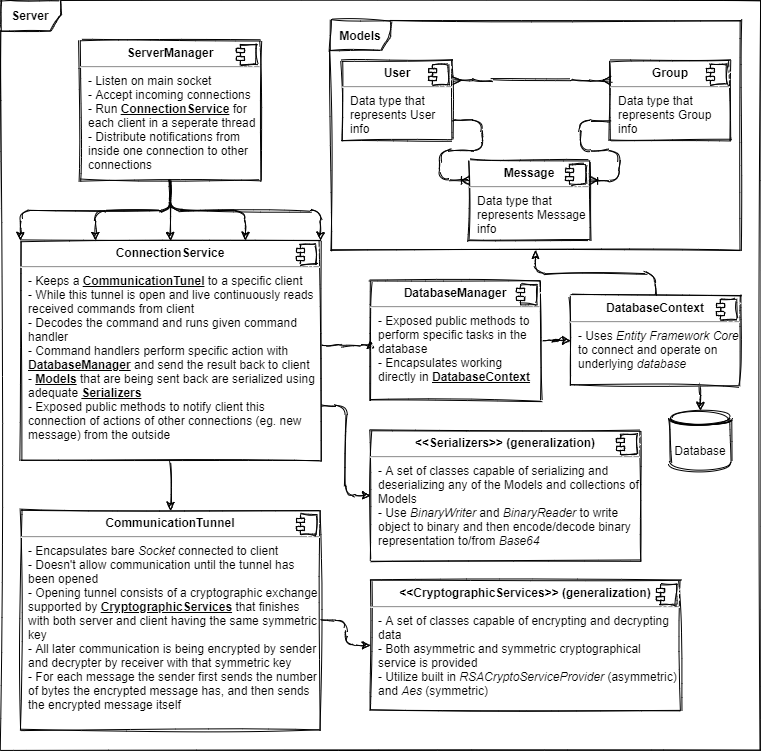

The diagram above was exported from draw.io. Its source (the exported page's mxGraphModel, read from the mxfile embedded in the PNG):
<mxGraphModel dx="648" dy="575" grid="1" gridSize="10" guides="1" tooltips="1" connect="1" arrows="1" fold="1" page="1" pageScale="1" pageWidth="827" pageHeight="1169" background="#ffffff" math="0" shadow="0">
  <root>
    <mxCell id="0" />
    <mxCell id="1" parent="0" />
    <mxCell id="13" style="edgeStyle=orthogonalEdgeStyle;orthogonalLoop=1;jettySize=auto;html=1;exitX=0.5;exitY=1;exitDx=0;exitDy=0;entryX=0.25;entryY=0;entryDx=0;entryDy=0;sketch=1;" parent="1" source="9" target="11" edge="1">
      <mxGeometry relative="1" as="geometry" />
    </mxCell>
    <mxCell id="14" style="edgeStyle=orthogonalEdgeStyle;orthogonalLoop=1;jettySize=auto;html=1;exitX=0.5;exitY=1;exitDx=0;exitDy=0;entryX=0.5;entryY=0;entryDx=0;entryDy=0;sketch=1;" parent="1" source="9" target="11" edge="1">
      <mxGeometry relative="1" as="geometry" />
    </mxCell>
    <mxCell id="15" style="edgeStyle=orthogonalEdgeStyle;orthogonalLoop=1;jettySize=auto;html=1;exitX=0.5;exitY=1;exitDx=0;exitDy=0;entryX=0.75;entryY=0;entryDx=0;entryDy=0;sketch=1;" parent="1" source="9" target="11" edge="1">
      <mxGeometry relative="1" as="geometry" />
    </mxCell>
    <mxCell id="50" style="edgeStyle=orthogonalEdgeStyle;orthogonalLoop=1;jettySize=auto;html=1;exitX=0.5;exitY=1;exitDx=0;exitDy=0;entryX=0;entryY=0;entryDx=0;entryDy=0;sketch=1;" parent="1" source="9" target="11" edge="1">
      <mxGeometry relative="1" as="geometry" />
    </mxCell>
    <mxCell id="51" style="edgeStyle=orthogonalEdgeStyle;orthogonalLoop=1;jettySize=auto;html=1;exitX=0.5;exitY=1;exitDx=0;exitDy=0;entryX=1;entryY=0;entryDx=0;entryDy=0;sketch=1;" parent="1" source="9" target="11" edge="1">
      <mxGeometry relative="1" as="geometry" />
    </mxCell>
    <mxCell id="9" value="&lt;p style=&quot;margin: 0px ; margin-top: 6px ; text-align: center&quot;&gt;&lt;b&gt;ServerManager&lt;/b&gt;&lt;/p&gt;&lt;hr&gt;&lt;p style=&quot;margin: 0px ; margin-left: 8px&quot;&gt;- Listen on main socket&lt;/p&gt;&lt;p style=&quot;margin: 0px ; margin-left: 8px&quot;&gt;- Accept incoming connections&lt;/p&gt;&lt;p style=&quot;margin: 0px ; margin-left: 8px&quot;&gt;- Run &lt;b&gt;&lt;u&gt;ConnectionService&lt;/u&gt;&lt;/b&gt; for each client in a seperate thread&lt;/p&gt;&lt;p style=&quot;margin: 0px ; margin-left: 8px&quot;&gt;- Distribute notifications from inside one connection to other connections&lt;/p&gt;" style="align=left;overflow=fill;html=1;dropTarget=0;glass=0;shadow=0;whiteSpace=wrap;sketch=1;" parent="1" vertex="1">
      <mxGeometry x="80" y="40" width="180" height="140" as="geometry" />
    </mxCell>
    <mxCell id="10" value="" style="shape=component;jettyWidth=8;jettyHeight=4;sketch=1;" parent="9" vertex="1">
      <mxGeometry x="1" width="20" height="20" relative="1" as="geometry">
        <mxPoint x="-24" y="4" as="offset" />
      </mxGeometry>
    </mxCell>
    <mxCell id="18" style="edgeStyle=orthogonalEdgeStyle;orthogonalLoop=1;jettySize=auto;html=1;entryX=0;entryY=0.5;entryDx=0;entryDy=0;sketch=1;" parent="1" source="11" target="16" edge="1">
      <mxGeometry relative="1" as="geometry">
        <Array as="points">
          <mxPoint x="330" y="345" />
          <mxPoint x="330" y="345" />
        </Array>
      </mxGeometry>
    </mxCell>
    <mxCell id="49" style="edgeStyle=orthogonalEdgeStyle;orthogonalLoop=1;jettySize=auto;html=1;exitX=1;exitY=0.75;exitDx=0;exitDy=0;entryX=0;entryY=0.5;entryDx=0;entryDy=0;sketch=1;" parent="1" source="11" target="47" edge="1">
      <mxGeometry relative="1" as="geometry" />
    </mxCell>
    <mxCell id="56" style="edgeStyle=orthogonalEdgeStyle;orthogonalLoop=1;jettySize=auto;html=1;exitX=0.5;exitY=1;exitDx=0;exitDy=0;sketch=1;" parent="1" source="11" target="54" edge="1">
      <mxGeometry relative="1" as="geometry" />
    </mxCell>
    <mxCell id="11" value="&lt;p style=&quot;margin: 0px ; margin-top: 6px ; text-align: center&quot;&gt;&lt;b&gt;ConnectionService&lt;/b&gt;&lt;/p&gt;&lt;hr&gt;&lt;p style=&quot;margin: 0px ; margin-left: 8px&quot;&gt;- Keeps a &lt;b&gt;&lt;u&gt;CommunicationTunel&lt;/u&gt;&lt;/b&gt; to a specific client&lt;/p&gt;&lt;p style=&quot;margin: 0px ; margin-left: 8px&quot;&gt;- While this tunnel is open and live continuously reads received commands from client&lt;/p&gt;&lt;p style=&quot;margin: 0px ; margin-left: 8px&quot;&gt;- Decodes the command and runs given command handler&lt;/p&gt;&lt;p style=&quot;margin: 0px ; margin-left: 8px&quot;&gt;- Command handlers perform specific action with &lt;b&gt;&lt;u&gt;DatabaseManager&lt;/u&gt;&lt;/b&gt; and send the result back to client&lt;/p&gt;&lt;p style=&quot;margin: 0px ; margin-left: 8px&quot;&gt;- &lt;b&gt;&lt;u&gt;Models&lt;/u&gt;&lt;/b&gt; that are being sent back are serialized using adequate &lt;b&gt;&lt;u&gt;Serializers&lt;/u&gt;&lt;/b&gt;&lt;/p&gt;&lt;p style=&quot;margin: 0px ; margin-left: 8px&quot;&gt;- Exposed public methods to notify client this connection of actions of other connections (eg. new message) from the outside&lt;/p&gt;&lt;p style=&quot;margin: 0px ; margin-left: 8px&quot;&gt;&lt;br&gt;&lt;/p&gt;" style="align=left;overflow=fill;html=1;dropTarget=0;shadow=0;glass=0;whiteSpace=wrap;sketch=1;" parent="1" vertex="1">
      <mxGeometry x="20" y="240" width="300" height="220" as="geometry" />
    </mxCell>
    <mxCell id="12" value="" style="shape=component;jettyWidth=8;jettyHeight=4;sketch=1;" parent="11" vertex="1">
      <mxGeometry x="1" width="20" height="20" relative="1" as="geometry">
        <mxPoint x="-24" y="4" as="offset" />
      </mxGeometry>
    </mxCell>
    <mxCell id="22" style="edgeStyle=orthogonalEdgeStyle;orthogonalLoop=1;jettySize=auto;html=1;sketch=1;" parent="1" source="16" target="20" edge="1">
      <mxGeometry relative="1" as="geometry" />
    </mxCell>
    <mxCell id="16" value="&lt;p style=&quot;margin: 0px ; margin-top: 6px ; text-align: center&quot;&gt;&lt;b&gt;DatabaseManager&lt;/b&gt;&lt;/p&gt;&lt;hr&gt;&lt;p style=&quot;margin: 0px ; margin-left: 8px&quot;&gt;- Exposed public methods to perform specific tasks in the database&lt;/p&gt;&lt;p style=&quot;margin: 0px ; margin-left: 8px&quot;&gt;- Encapsulates working directly in &lt;b&gt;&lt;u&gt;DatabaseContext&lt;/u&gt;&lt;/b&gt;&lt;/p&gt;" style="align=left;overflow=fill;html=1;dropTarget=0;shadow=0;glass=0;whiteSpace=wrap;sketch=1;" parent="1" vertex="1">
      <mxGeometry x="370" y="280" width="170" height="120" as="geometry" />
    </mxCell>
    <mxCell id="17" value="" style="shape=component;jettyWidth=8;jettyHeight=4;sketch=1;" parent="16" vertex="1">
      <mxGeometry x="1" width="20" height="20" relative="1" as="geometry">
        <mxPoint x="-24" y="4" as="offset" />
      </mxGeometry>
    </mxCell>
    <mxCell id="37" style="edgeStyle=orthogonalEdgeStyle;orthogonalLoop=1;jettySize=auto;html=1;sketch=1;" parent="1" source="20" target="33" edge="1">
      <mxGeometry relative="1" as="geometry" />
    </mxCell>
    <mxCell id="53" style="edgeStyle=orthogonalEdgeStyle;orthogonalLoop=1;jettySize=auto;html=1;exitX=0.75;exitY=1;exitDx=0;exitDy=0;entryX=0.5;entryY=0;entryDx=0;entryDy=0;sketch=1;" parent="1" source="20" target="52" edge="1">
      <mxGeometry relative="1" as="geometry" />
    </mxCell>
    <mxCell id="20" value="&lt;p style=&quot;margin: 0px ; margin-top: 6px ; text-align: center&quot;&gt;&lt;b&gt;DatabaseContext&lt;/b&gt;&lt;/p&gt;&lt;hr&gt;&lt;p style=&quot;margin: 0px ; margin-left: 8px&quot;&gt;- Uses &lt;i&gt;Entity Framework Core&lt;/i&gt; to connect and operate on underlying &lt;i&gt;database&lt;/i&gt;&lt;/p&gt;&lt;p style=&quot;margin: 0px ; margin-left: 8px&quot;&gt;&lt;br&gt;&lt;/p&gt;" style="align=left;overflow=fill;html=1;dropTarget=0;shadow=0;glass=0;whiteSpace=wrap;sketch=1;" parent="1" vertex="1">
      <mxGeometry x="570" y="295" width="170" height="90" as="geometry" />
    </mxCell>
    <mxCell id="21" value="" style="shape=component;jettyWidth=8;jettyHeight=4;sketch=1;" parent="20" vertex="1">
      <mxGeometry x="1" width="20" height="20" relative="1" as="geometry">
        <mxPoint x="-24" y="4" as="offset" />
      </mxGeometry>
    </mxCell>
    <mxCell id="23" value="&lt;p style=&quot;margin: 0px ; margin-top: 6px ; text-align: center&quot;&gt;&lt;b&gt;User&lt;/b&gt;&lt;/p&gt;&lt;hr&gt;&lt;p style=&quot;margin: 0px ; margin-left: 8px&quot;&gt;Data type that represents User info&lt;/p&gt;" style="align=left;overflow=fill;html=1;dropTarget=0;shadow=0;glass=0;whiteSpace=wrap;sketch=1;" parent="1" vertex="1">
      <mxGeometry x="342" y="60" width="110" height="80" as="geometry" />
    </mxCell>
    <mxCell id="24" value="" style="shape=component;jettyWidth=8;jettyHeight=4;sketch=1;" parent="23" vertex="1">
      <mxGeometry x="1" width="20" height="20" relative="1" as="geometry">
        <mxPoint x="-24" y="4" as="offset" />
      </mxGeometry>
    </mxCell>
    <mxCell id="25" value="&lt;p style=&quot;margin: 0px ; margin-top: 6px ; text-align: center&quot;&gt;&lt;b&gt;Group&lt;/b&gt;&lt;/p&gt;&lt;hr&gt;&lt;p style=&quot;margin: 0px ; margin-left: 8px&quot;&gt;Data type that represents Group info&lt;/p&gt;" style="align=left;overflow=fill;html=1;dropTarget=0;shadow=0;glass=0;whiteSpace=wrap;sketch=1;" parent="1" vertex="1">
      <mxGeometry x="610" y="60" width="120" height="80" as="geometry" />
    </mxCell>
    <mxCell id="26" value="" style="shape=component;jettyWidth=8;jettyHeight=4;sketch=1;" parent="25" vertex="1">
      <mxGeometry x="1" width="20" height="20" relative="1" as="geometry">
        <mxPoint x="-24" y="4" as="offset" />
      </mxGeometry>
    </mxCell>
    <mxCell id="27" value="" style="edgeStyle=entityRelationEdgeStyle;fontSize=12;html=1;endArrow=ERmany;startArrow=ERmany;entryX=0;entryY=0.25;entryDx=0;entryDy=0;exitX=1;exitY=0.25;exitDx=0;exitDy=0;sketch=1;" parent="1" source="23" target="25" edge="1">
      <mxGeometry width="100" height="100" relative="1" as="geometry">
        <mxPoint x="488" y="100" as="sourcePoint" />
        <mxPoint x="528" y="170" as="targetPoint" />
      </mxGeometry>
    </mxCell>
    <mxCell id="28" value="&lt;p style=&quot;margin: 0px ; margin-top: 6px ; text-align: center&quot;&gt;&lt;b&gt;Message&lt;/b&gt;&lt;/p&gt;&lt;hr&gt;&lt;p style=&quot;margin: 0px ; margin-left: 8px&quot;&gt;Data type that represents Message info&lt;/p&gt;" style="align=left;overflow=fill;html=1;dropTarget=0;shadow=0;glass=0;whiteSpace=wrap;sketch=1;" parent="1" vertex="1">
      <mxGeometry x="469" y="160" width="120" height="80" as="geometry" />
    </mxCell>
    <mxCell id="29" value="" style="shape=component;jettyWidth=8;jettyHeight=4;sketch=1;" parent="28" vertex="1">
      <mxGeometry x="1" width="20" height="20" relative="1" as="geometry">
        <mxPoint x="-24" y="4" as="offset" />
      </mxGeometry>
    </mxCell>
    <mxCell id="30" value="" style="edgeStyle=entityRelationEdgeStyle;fontSize=12;html=1;endArrow=ERoneToMany;exitX=1;exitY=0.75;exitDx=0;exitDy=0;entryX=0;entryY=0.25;entryDx=0;entryDy=0;sketch=1;" parent="1" source="23" target="28" edge="1">
      <mxGeometry width="100" height="100" relative="1" as="geometry">
        <mxPoint x="378" y="170" as="sourcePoint" />
        <mxPoint x="439" y="200" as="targetPoint" />
      </mxGeometry>
    </mxCell>
    <mxCell id="31" value="" style="edgeStyle=entityRelationEdgeStyle;fontSize=12;html=1;endArrow=ERoneToMany;exitX=0;exitY=0.75;exitDx=0;exitDy=0;entryX=1;entryY=0.25;entryDx=0;entryDy=0;sketch=1;" parent="1" source="25" target="28" edge="1">
      <mxGeometry width="100" height="100" relative="1" as="geometry">
        <mxPoint x="608" y="260" as="sourcePoint" />
        <mxPoint x="708" y="160" as="targetPoint" />
      </mxGeometry>
    </mxCell>
    <mxCell id="33" value="&lt;b&gt;Models&lt;/b&gt;" style="shape=umlFrame;whiteSpace=wrap;html=1;shadow=0;glass=0;labelBackgroundColor=none;sketch=1;" parent="1" vertex="1">
      <mxGeometry x="330" y="20" width="410" height="230" as="geometry" />
    </mxCell>
    <mxCell id="47" value="&lt;p style=&quot;margin: 0px ; margin-top: 6px ; text-align: center&quot;&gt;&lt;b&gt;&amp;lt;&amp;lt;Serializers&amp;gt;&amp;gt; (generalization)&lt;/b&gt;&lt;/p&gt;&lt;hr&gt;&lt;p style=&quot;margin: 0px ; margin-left: 8px&quot;&gt;- A set of classes capable of serializing and deserializing any of the Models and collections of Models&lt;/p&gt;&lt;p style=&quot;margin: 0px ; margin-left: 8px&quot;&gt;- Use &lt;i&gt;BinaryWriter&lt;/i&gt; and &lt;i&gt;BinaryReader&lt;/i&gt; to write object to binary and then encode/decode binary representation to/from &lt;i&gt;Base64&lt;/i&gt;&lt;/p&gt;" style="align=left;overflow=fill;html=1;dropTarget=0;shadow=0;glass=0;labelBackgroundColor=none;whiteSpace=wrap;fontFamily=Helvetica;sketch=1;" parent="1" vertex="1">
      <mxGeometry x="370" y="430" width="270" height="130" as="geometry" />
    </mxCell>
    <mxCell id="48" value="" style="shape=component;jettyWidth=8;jettyHeight=4;sketch=1;" parent="47" vertex="1">
      <mxGeometry x="1" width="20" height="20" relative="1" as="geometry">
        <mxPoint x="-24" y="4" as="offset" />
      </mxGeometry>
    </mxCell>
    <mxCell id="52" value="Database" style="shape=datastore;whiteSpace=wrap;html=1;shadow=0;glass=0;labelBackgroundColor=none;sketch=1;" parent="1" vertex="1">
      <mxGeometry x="670" y="410" width="60" height="60" as="geometry" />
    </mxCell>
    <mxCell id="59" style="edgeStyle=orthogonalEdgeStyle;orthogonalLoop=1;jettySize=auto;html=1;sketch=1;" parent="1" source="54" target="57" edge="1">
      <mxGeometry relative="1" as="geometry" />
    </mxCell>
    <mxCell id="54" value="&lt;p style=&quot;margin: 0px ; margin-top: 6px ; text-align: center&quot;&gt;&lt;b&gt;Communication&lt;/b&gt;&lt;b&gt;Tunnel&lt;/b&gt;&lt;/p&gt;&lt;hr&gt;&lt;p style=&quot;margin: 0px ; margin-left: 8px&quot;&gt;- Encapsulates bare &lt;i&gt;Socket&lt;/i&gt;&amp;nbsp;connected to client&lt;/p&gt;&lt;p style=&quot;margin: 0px ; margin-left: 8px&quot;&gt;- Doesn't allow communication until the tunnel has been opened&lt;/p&gt;&lt;p style=&quot;margin: 0px ; margin-left: 8px&quot;&gt;- Opening tunnel consists of a cryptographic exchange supported by &lt;b&gt;&lt;u&gt;CryptographicServices&lt;/u&gt;&lt;/b&gt; that finishes with both server and client having the same symmetric key&lt;/p&gt;&lt;p style=&quot;margin: 0px ; margin-left: 8px&quot;&gt;- All later communication is being encrypted by sender and decrypter by receiver with that symmetric key&lt;/p&gt;&lt;p style=&quot;margin: 0px ; margin-left: 8px&quot;&gt;- For each message the sender first sends the number of bytes the encrypted message has, and then sends the encrypted message itself&lt;/p&gt;" style="align=left;overflow=fill;html=1;dropTarget=0;shadow=0;glass=0;whiteSpace=wrap;sketch=1;" parent="1" vertex="1">
      <mxGeometry x="20" y="510" width="300" height="220" as="geometry" />
    </mxCell>
    <mxCell id="55" value="" style="shape=component;jettyWidth=8;jettyHeight=4;sketch=1;" parent="54" vertex="1">
      <mxGeometry x="1" width="20" height="20" relative="1" as="geometry">
        <mxPoint x="-24" y="4" as="offset" />
      </mxGeometry>
    </mxCell>
    <mxCell id="57" value="&lt;p style=&quot;margin: 0px ; margin-top: 6px ; text-align: center&quot;&gt;&lt;b&gt;&amp;lt;&amp;lt;CryptographicServices&amp;gt;&amp;gt; (generalization)&lt;/b&gt;&lt;/p&gt;&lt;hr&gt;&lt;p style=&quot;margin: 0px ; margin-left: 8px&quot;&gt;- A set of classes capable of encrypting and decrypting data&lt;/p&gt;&lt;p style=&quot;margin: 0px ; margin-left: 8px&quot;&gt;- Both asymmetric and symmetric cryptographical service is provided&lt;/p&gt;&lt;p style=&quot;margin: 0px ; margin-left: 8px&quot;&gt;- Utilize built in&amp;nbsp;&lt;i&gt;RSACryptoServiceProvider&lt;/i&gt; (asymmetric) and &lt;i&gt;Aes&lt;/i&gt; (symmetric)&lt;/p&gt;" style="align=left;overflow=fill;html=1;dropTarget=0;shadow=0;glass=0;labelBackgroundColor=none;whiteSpace=wrap;sketch=1;" parent="1" vertex="1">
      <mxGeometry x="370" y="580" width="310" height="130" as="geometry" />
    </mxCell>
    <mxCell id="58" value="" style="shape=component;jettyWidth=8;jettyHeight=4;sketch=1;" parent="57" vertex="1">
      <mxGeometry x="1" width="20" height="20" relative="1" as="geometry">
        <mxPoint x="-24" y="4" as="offset" />
      </mxGeometry>
    </mxCell>
    <mxCell id="W6fIEdw_na3CiRxA3SF--59" value="&lt;b&gt;Server&lt;/b&gt;" style="shape=umlFrame;whiteSpace=wrap;html=1;shadow=0;glass=0;labelBackgroundColor=none;sketch=1;" parent="1" vertex="1">
      <mxGeometry width="760" height="750" as="geometry" />
    </mxCell>
  </root>
</mxGraphModel>